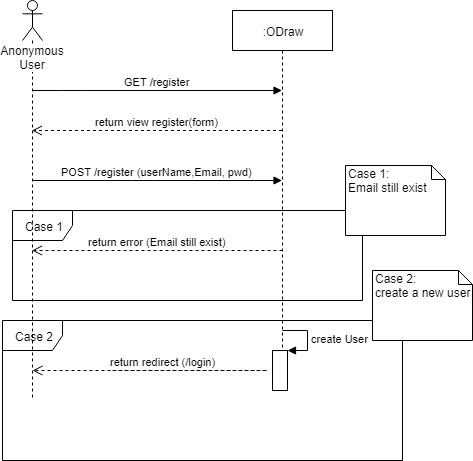

The diagram above was exported from draw.io. Its source (the exported page's mxGraphModel, read from the mxfile embedded in the PNG):
<mxGraphModel dx="1422" dy="716" grid="1" gridSize="10" guides="1" tooltips="1" connect="1" arrows="1" fold="1" page="1" pageScale="1" pageWidth="827" pageHeight="1169" math="0" shadow="0">
  <root>
    <mxCell id="0" />
    <mxCell id="1" parent="0" />
    <mxCell id="XIEQHcK1Iihl6vQHid13-18" value="Case 2" style="shape=umlFrame;whiteSpace=wrap;html=1;" parent="1" vertex="1">
      <mxGeometry x="20" y="360" width="400" height="140" as="geometry" />
    </mxCell>
    <mxCell id="XIEQHcK1Iihl6vQHid13-15" value="Case 1" style="shape=umlFrame;whiteSpace=wrap;html=1;" parent="1" vertex="1">
      <mxGeometry x="30" y="250" width="350" height="90" as="geometry" />
    </mxCell>
    <mxCell id="XIEQHcK1Iihl6vQHid13-2" value=":ODraw" style="shape=umlLifeline;perimeter=lifelinePerimeter;whiteSpace=wrap;html=1;container=1;collapsible=0;recursiveResize=0;outlineConnect=0;" parent="1" vertex="1">
      <mxGeometry x="250" y="50" width="100" height="380" as="geometry" />
    </mxCell>
    <mxCell id="XIEQHcK1Iihl6vQHid13-12" value="GET /register" style="html=1;verticalAlign=bottom;endArrow=block;" parent="1" source="XIEQHcK1Iihl6vQHid13-1" target="XIEQHcK1Iihl6vQHid13-2" edge="1">
      <mxGeometry width="80" relative="1" as="geometry">
        <mxPoint x="100" y="130" as="sourcePoint" />
        <mxPoint x="180" y="130" as="targetPoint" />
        <Array as="points">
          <mxPoint x="90" y="130" />
        </Array>
      </mxGeometry>
    </mxCell>
    <mxCell id="XIEQHcK1Iihl6vQHid13-13" value="return view register(form)" style="html=1;verticalAlign=bottom;endArrow=open;dashed=1;endSize=8;" parent="1" source="XIEQHcK1Iihl6vQHid13-2" target="XIEQHcK1Iihl6vQHid13-1" edge="1">
      <mxGeometry relative="1" as="geometry">
        <mxPoint x="240" y="240" as="sourcePoint" />
        <mxPoint x="160" y="240" as="targetPoint" />
        <Array as="points">
          <mxPoint x="110" y="170" />
        </Array>
      </mxGeometry>
    </mxCell>
    <mxCell id="XIEQHcK1Iihl6vQHid13-16" value="Case 1:&lt;br&gt;Email still exist" style="shape=note;whiteSpace=wrap;html=1;size=14;verticalAlign=top;align=left;spacingTop=-6;" parent="1" vertex="1">
      <mxGeometry x="363" y="205" width="100" height="70" as="geometry" />
    </mxCell>
    <mxCell id="XIEQHcK1Iihl6vQHid13-14" value="POST /register (userName,Email, pwd)" style="html=1;verticalAlign=bottom;endArrow=block;" parent="1" source="XIEQHcK1Iihl6vQHid13-1" target="XIEQHcK1Iihl6vQHid13-2" edge="1">
      <mxGeometry width="80" relative="1" as="geometry">
        <mxPoint x="50" y="280" as="sourcePoint" />
        <mxPoint x="130" y="280" as="targetPoint" />
        <Array as="points">
          <mxPoint x="160" y="220" />
        </Array>
      </mxGeometry>
    </mxCell>
    <mxCell id="XIEQHcK1Iihl6vQHid13-17" value="return error (Email still exist)" style="html=1;verticalAlign=bottom;endArrow=open;dashed=1;endSize=8;" parent="1" target="XIEQHcK1Iihl6vQHid13-1" edge="1">
      <mxGeometry relative="1" as="geometry">
        <mxPoint x="300" y="290" as="sourcePoint" />
        <mxPoint x="220" y="290" as="targetPoint" />
      </mxGeometry>
    </mxCell>
    <mxCell id="XIEQHcK1Iihl6vQHid13-19" value="&lt;div&gt;Case 2:&lt;/div&gt;&lt;div&gt;create a new user&lt;br&gt;&lt;/div&gt;" style="shape=note;whiteSpace=wrap;html=1;size=14;verticalAlign=top;align=left;spacingTop=-6;" parent="1" vertex="1">
      <mxGeometry x="390" y="310" width="100" height="70" as="geometry" />
    </mxCell>
    <mxCell id="XIEQHcK1Iihl6vQHid13-21" value="create User" style="edgeStyle=orthogonalEdgeStyle;html=1;align=left;spacingLeft=2;endArrow=block;rounded=0;entryX=1;entryY=0;" parent="1" target="XIEQHcK1Iihl6vQHid13-20" edge="1">
      <mxGeometry relative="1" as="geometry">
        <mxPoint x="300" y="370" as="sourcePoint" />
        <Array as="points">
          <mxPoint x="325" y="370" />
        </Array>
      </mxGeometry>
    </mxCell>
    <mxCell id="XIEQHcK1Iihl6vQHid13-1" value="Anonymous User" style="shape=umlLifeline;participant=umlActor;perimeter=lifelinePerimeter;whiteSpace=wrap;html=1;container=1;collapsible=0;recursiveResize=0;verticalAlign=top;spacingTop=36;labelBackgroundColor=#ffffff;outlineConnect=0;" parent="1" vertex="1">
      <mxGeometry x="40" y="40" width="20" height="400" as="geometry" />
    </mxCell>
    <mxCell id="XIEQHcK1Iihl6vQHid13-28" value="return redirect (/login)" style="html=1;verticalAlign=bottom;endArrow=open;dashed=1;endSize=8;" parent="XIEQHcK1Iihl6vQHid13-1" edge="1">
      <mxGeometry x="-0.75" relative="1" as="geometry">
        <mxPoint x="90" y="370" as="sourcePoint" />
        <mxPoint x="10" y="370" as="targetPoint" />
        <Array as="points">
          <mxPoint x="250" y="370" />
        </Array>
        <mxPoint as="offset" />
      </mxGeometry>
    </mxCell>
    <mxCell id="XIEQHcK1Iihl6vQHid13-20" value="" style="html=1;points=[];perimeter=orthogonalPerimeter;" parent="1" vertex="1">
      <mxGeometry x="290" y="390" width="15" height="40" as="geometry" />
    </mxCell>
  </root>
</mxGraphModel>